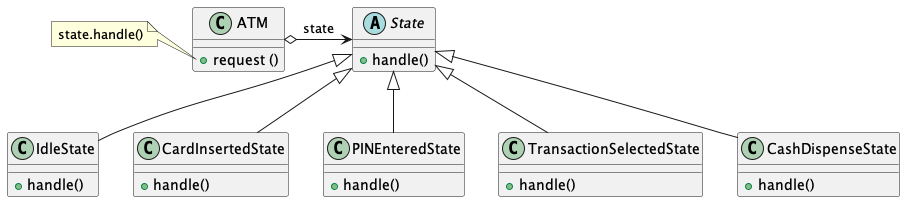

The diagram above was rendered by PlantUML. Its source (embedded in the PNG):
@startuml

class ATM {
    + request ()
}

abstract State {
    + handle()
}

class IdleState extends State {
    + handle()
}

class CardInsertedState extends State {
    + handle()
}

class PINEnteredState extends State {
    + handle()
}

class TransactionSelectedState extends State {
    + handle()
}

class CashDispenseState extends State {
    + handle()
}

ATM o-right-> State : state

note left of ATM::request
    state.handle()
end note

@enduml